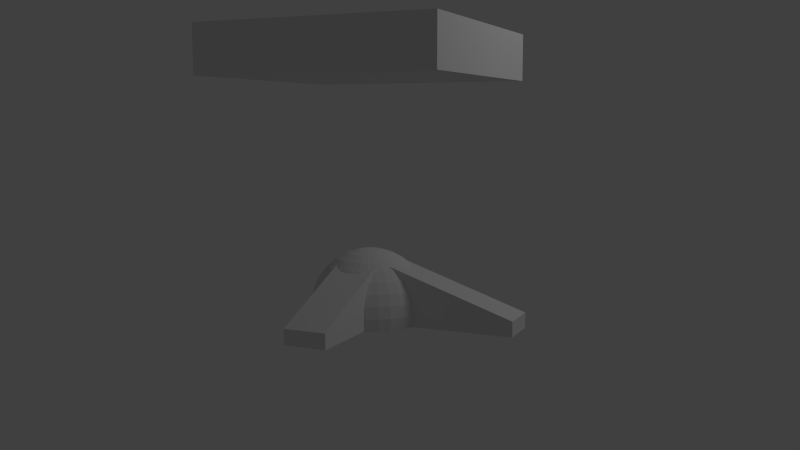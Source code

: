# Source: officeChair.blend  (saved by Blender 2.64.0; exported with 4.5.12 LTS)
import bpy
from mathutils import Matrix  # noqa: F401  (used for matrix-valued properties, if any)

bpy.ops.wm.read_factory_settings(use_empty=True)
scene = bpy.context.scene
scene.name = 'Scene'

# ---- collections
col_collection_1 = bpy.data.collections.new('Collection 1'); scene.collection.children.link(col_collection_1)

# ---- world
world_world = bpy.data.worlds.new('World'); scene.world = world_world
world_world.color = (0.05088, 0.05088, 0.05088)
world_world.use_sun_shadow = False
world_world.sun_shadow_jitter_overblur = 0.0
world_world.cycles.sampling_method = 'MANUAL'
world_world.cycles.sample_map_resolution = 256

# ---- cameras
cam_camera = bpy.data.cameras.new('Camera')
cam_camera.clip_end = 100.0
cam_camera.lens = 35.0
cam_camera.sensor_width = 32.0
cam_camera.sensor_height = 18.0
cam_camera.ortho_scale = 7.314
cam_camera.dof.focus_distance = 0.0
cam_camera.dof.aperture_fstop = 128.0

# ---- lights
light_lamp = bpy.data.lights.new('Lamp', 'POINT')
light_lamp.transmission_factor = 0.0
light_lamp.cutoff_distance = 30.0
light_lamp.energy = 100.0
light_lamp.shadow_buffer_clip_start = 1.001
light_lamp.shadow_soft_size = 1.0
light_lamp.shadow_maximum_resolution = 0.006
light_lamp.use_absolute_resolution = True
light_lamp.cycles.use_multiple_importance_sampling = False

# ---- meshes
me_cube_003 = bpy.data.meshes.new('Cube.003')
me_cube_003.from_pydata([(-0.49, -0.175, 0.006334), (-0.49, 0.175, 0.006334), (0.39, 0.175, 0.006334), (0.39, -0.175, 0.006334), (-0.49, -0.175, 0.5063), (-0.49, 0.175, 0.5063), (0.39, 0.175, 0.1317), (0.39, -0.175, 0.1317)], [], [(4, 5, 1, 0), (5, 6, 2, 1), (6, 7, 3, 2), (7, 4, 0, 3), (0, 1, 2, 3), (7, 6, 5, 4)])
me_cube_003.use_remesh_preserve_volume = False
me_cube_003.use_remesh_preserve_attributes = False
me_cube_003.use_mirror_vertex_groups = False
me_cube_003.update()
me_cube_002 = bpy.data.meshes.new('Cube.002')
me_cube_002.from_pydata([(-0.49, -0.175, 0.006334), (-0.49, 0.175, 0.006334), (0.39, 0.175, 0.006334), (0.39, -0.175, 0.006334), (-0.49, -0.175, 0.5063), (-0.49, 0.175, 0.5063), (0.39, 0.175, 0.1317), (0.39, -0.175, 0.1317)], [], [(4, 5, 1, 0), (5, 6, 2, 1), (6, 7, 3, 2), (7, 4, 0, 3), (0, 1, 2, 3), (7, 6, 5, 4)])
me_cube_002.use_remesh_preserve_volume = False
me_cube_002.use_remesh_preserve_attributes = False
me_cube_002.use_mirror_vertex_groups = False
me_cube_002.update()
me_sphere = bpy.data.meshes.new('Sphere')
me_sphere.from_pydata([(-0.09755, 5.628e-08, 0.4904), (-0.1913, 5.628e-08, 0.4619), (-0.2778, 5.628e-08, 0.4157), (-0.3536, 5.628e-08, 0.3536), (-0.4157, 5.628e-08, 0.2778), (-0.4619, 5.628e-08, 0.1913), (-0.4904, 5.628e-08, 0.09755), (-0.5, 5.628e-08, 3.744e-08), (-0.4904, 5.628e-08, -0.09755), (-0.09567, 0.01903, 0.4904), (-0.1877, 0.03733, 0.4619), (-0.2724, 0.05419, 0.4157), (-0.3468, 0.06897, 0.3536), (-0.4077, 0.08111, 0.2778), (-0.4531, 0.09012, 0.1913), (-0.481, 0.09567, 0.09755), (-0.4904, 0.09755, 5.93e-08), (-0.481, 0.09567, -0.09755), (-0.09012, 0.03733, 0.4904), (-0.1768, 0.07322, 0.4619), (-0.2566, 0.1063, 0.4157), (-0.3266, 0.1353, 0.3536), (-0.3841, 0.1591, 0.2778), (-0.4268, 0.1768, 0.1913), (-0.4531, 0.1877, 0.09755), (-0.4619, 0.1913, 5.93e-08), (-0.4531, 0.1877, -0.09755), (-0.08111, 0.05419, 0.4904), (-0.1591, 0.1063, 0.4619), (-0.231, 0.1543, 0.4157), (-0.294, 0.1964, 0.3536), (-0.3457, 0.231, 0.2778), (-0.3841, 0.2566, 0.1913), (-0.4077, 0.2724, 0.09755), (-0.4157, 0.2778, 5.93e-08), (-0.4077, 0.2724, -0.09755), (-0.06897, 0.06898, 0.4904), (-0.1353, 0.1353, 0.4619), (-0.1964, 0.1964, 0.4157), (-0.25, 0.25, 0.3536), (-0.294, 0.294, 0.2778), (-0.3266, 0.3266, 0.1913), (-0.3468, 0.3468, 0.09755), (-0.3536, 0.3536, 5.93e-08), (-0.3468, 0.3468, -0.09755), (-0.05419, 0.08111, 0.4904), (-0.1063, 0.1591, 0.4619), (-0.1543, 0.231, 0.4157), (-0.1964, 0.294, 0.3536), (-0.231, 0.3457, 0.2778), (-0.2566, 0.3841, 0.1913), (-0.2724, 0.4077, 0.09755), (-0.2778, 0.4157, 5.93e-08), (-0.2724, 0.4077, -0.09755), (-0.03733, 0.09012, 0.4904), (-0.07322, 0.1768, 0.4619), (-0.1063, 0.2566, 0.4157), (-0.1353, 0.3266, 0.3536), (-0.1591, 0.3841, 0.2778), (-0.1768, 0.4268, 0.1913), (-0.1877, 0.4531, 0.09755), (-0.1913, 0.4619, 5.93e-08), (-0.1877, 0.4531, -0.09755), (-0.01903, 0.09567, 0.4904), (-0.03733, 0.1877, 0.4619), (-0.05419, 0.2724, 0.4157), (-0.06897, 0.3468, 0.3536), (-0.08111, 0.4077, 0.2778), (-0.09012, 0.4531, 0.1913), (-0.09567, 0.481, 0.09755), (-0.09754, 0.4904, 5.93e-08), (-0.09567, 0.481, -0.09755), (2.602e-07, 0.09755, 0.4904), (2.785e-07, 0.1913, 0.4619), (2.967e-07, 0.2778, 0.4157), (2.725e-07, 0.3536, 0.3536), (3.007e-07, 0.4157, 0.2778), (2.764e-07, 0.4619, 0.1913), (3.079e-07, 0.4904, 0.09755), (2.938e-07, 0.5, 5.93e-08), (2.786e-07, 0.4904, -0.09755), (0.01903, 0.09567, 0.4904), (0.03733, 0.1877, 0.4619), (0.05419, 0.2724, 0.4157), (0.06898, 0.3468, 0.3536), (0.08111, 0.4077, 0.2778), (0.09012, 0.4531, 0.1913), (0.09567, 0.481, 0.09755), (0.09755, 0.4904, 5.93e-08), (0.09567, 0.481, -0.09755), (0.03733, 0.09012, 0.4904), (0.07322, 0.1768, 0.4619), (0.1063, 0.2566, 0.4157), (0.1353, 0.3266, 0.3536), (0.1591, 0.3841, 0.2778), (0.1768, 0.4268, 0.1913), (0.1877, 0.4531, 0.09755), (0.1913, 0.4619, 5.93e-08), (0.1877, 0.4531, -0.09755), (0.05419, 0.08111, 0.4904), (0.1063, 0.1591, 0.4619), (0.1543, 0.231, 0.4157), (0.1964, 0.294, 0.3536), (0.231, 0.3457, 0.2778), (0.2566, 0.3841, 0.1913), (0.2724, 0.4077, 0.09755), (0.2778, 0.4157, 5.93e-08), (0.2724, 0.4077, -0.09755), (0.06898, 0.06897, 0.4904), (0.1353, 0.1353, 0.4619), (0.1964, 0.1964, 0.4157), (0.25, 0.25, 0.3536), (0.294, 0.294, 0.2778), (0.3266, 0.3266, 0.1913), (0.3468, 0.3468, 0.09755), (0.3536, 0.3536, 5.93e-08), (0.3468, 0.3468, -0.09755), (0.08111, 0.05419, 0.4904), (0.1591, 0.1063, 0.4619), (0.231, 0.1543, 0.4157), (0.294, 0.1964, 0.3536), (0.3457, 0.231, 0.2778), (0.3841, 0.2566, 0.1913), (0.4077, 0.2724, 0.09755), (0.4157, 0.2778, 5.93e-08), (0.4077, 0.2724, -0.09755), (0.09012, 0.03733, 0.4904), (0.1768, 0.07322, 0.4619), (0.2566, 0.1063, 0.4157), (0.3266, 0.1353, 0.3536), (0.3841, 0.1591, 0.2778), (0.4268, 0.1768, 0.1913), (0.4531, 0.1877, 0.09755), (0.4619, 0.1913, 5.93e-08), (0.4531, 0.1877, -0.09755), (0.09567, 0.01903, 0.4904), (0.1877, 0.03733, 0.4619), (0.2724, 0.05419, 0.4157), (0.3468, 0.06897, 0.3536), (0.4077, 0.08111, 0.2778), (0.4531, 0.09012, 0.1913), (0.481, 0.09567, 0.09755), (0.4904, 0.09755, 5.93e-08), (0.481, 0.09567, -0.09755), (0.09755, 4.722e-08, 0.4904), (0.1913, 2.044e-08, 0.4619), (0.2778, -1.475e-09, 0.4157), (0.3536, 4.443e-09, 0.3536), (0.4157, -1.645e-08, 0.2778), (0.4619, 2.396e-08, 0.1913), (0.4904, -1.046e-08, 0.09755), (0.5, -3.675e-09, 5.93e-08), (0.4904, -1.618e-10, -0.09755), (0.09567, -0.01903, 0.4904), (0.1877, -0.03733, 0.4619), (0.2724, -0.05419, 0.4157), (0.3468, -0.06897, 0.3536), (0.4077, -0.08111, 0.2778), (0.4531, -0.09012, 0.1913), (0.481, -0.09567, 0.09755), (0.4904, -0.09755, 5.93e-08), (0.481, -0.09567, -0.09755), (0.09012, -0.03733, 0.4904), (0.1768, -0.07322, 0.4619), (0.2566, -0.1063, 0.4157), (0.3266, -0.1353, 0.3536), (0.3841, -0.1591, 0.2778), (0.4268, -0.1768, 0.1913), (0.4531, -0.1877, 0.09755), (0.4619, -0.1913, 5.93e-08), (0.4531, -0.1877, -0.09755), (0.08111, -0.05419, 0.4904), (0.1591, -0.1063, 0.4619), (0.231, -0.1543, 0.4157), (0.294, -0.1964, 0.3536), (0.3457, -0.231, 0.2778), (0.3841, -0.2566, 0.1913), (0.4077, -0.2724, 0.09755), (0.4157, -0.2778, 5.93e-08), (0.4077, -0.2724, -0.09755), (0.06898, -0.06897, 0.4904), (0.1353, -0.1353, 0.4619), (0.1964, -0.1964, 0.4157), (0.25, -0.25, 0.3536), (0.294, -0.294, 0.2778), (0.3266, -0.3266, 0.1913), (0.3468, -0.3468, 0.09755), (0.3536, -0.3536, 5.93e-08), (0.3468, -0.3468, -0.09755), (0.05419, -0.08111, 0.4904), (0.1063, -0.1591, 0.4619), (0.1543, -0.231, 0.4157), (0.1964, -0.294, 0.3536), (0.231, -0.3457, 0.2778), (0.2566, -0.3841, 0.1913), (0.2724, -0.4077, 0.09755), (0.2778, -0.4157, 5.93e-08), (0.2724, -0.4077, -0.09755), (0.03733, -0.09012, 0.4904), (0.07322, -0.1768, 0.4619), (0.1063, -0.2566, 0.4157), (0.1353, -0.3266, 0.3536), (0.1591, -0.3841, 0.2778), (0.1768, -0.4268, 0.1913), (0.1877, -0.4531, 0.09755), (0.1913, -0.4619, 5.93e-08), (0.1877, -0.4531, -0.09755), (0.01903, -0.09567, 0.4904), (0.03733, -0.1877, 0.4619), (0.05419, -0.2724, 0.4157), (0.06898, -0.3468, 0.3536), (0.08111, -0.4077, 0.2778), (0.09012, -0.4531, 0.1913), (0.09567, -0.481, 0.09755), (0.09755, -0.4904, 5.93e-08), (0.09567, -0.481, -0.09755), (2.402e-07, -0.09755, 0.4904), (1.996e-07, -0.1913, 0.4619), (1.754e-07, -0.2778, 0.4157), (1.865e-07, -0.3536, 0.3536), (1.656e-07, -0.4157, 0.2778), (1.679e-07, -0.4619, 0.1913), (1.92e-07, -0.4904, 0.09755), (1.491e-07, -0.5, 5.93e-08), (1.35e-07, -0.4904, -0.09755), (-0.01903, -0.09567, 0.4904), (-0.03733, -0.1877, 0.4619), (-0.05419, -0.2724, 0.4157), (-0.06897, -0.3468, 0.3536), (-0.08111, -0.4077, 0.2778), (-0.09012, -0.4531, 0.1913), (-0.09567, -0.481, 0.09755), (-0.09754, -0.4904, 5.93e-08), (-0.09567, -0.481, -0.09755), (-0.03733, -0.09012, 0.4904), (-0.07322, -0.1768, 0.4619), (-0.1063, -0.2566, 0.4157), (-0.1353, -0.3266, 0.3536), (-0.1591, -0.3841, 0.2778), (-0.1768, -0.4268, 0.1913), (-0.1877, -0.4531, 0.09755), (-0.1913, -0.4619, 5.93e-08), (-0.1877, -0.4531, -0.09755), (-0.05419, -0.08111, 0.4904), (-0.1063, -0.1591, 0.4619), (-0.1543, -0.231, 0.4157), (-0.1964, -0.294, 0.3536), (-0.231, -0.3457, 0.2778), (-0.2566, -0.3841, 0.1913), (-0.2724, -0.4077, 0.09755), (-0.2778, -0.4157, 5.93e-08), (-0.2724, -0.4077, -0.09755), (-0.06897, -0.06897, 0.4904), (-0.1353, -0.1353, 0.4619), (-0.1964, -0.1964, 0.4157), (-0.25, -0.25, 0.3536), (-0.294, -0.294, 0.2778), (-0.3266, -0.3266, 0.1913), (-0.3468, -0.3468, 0.09755), (-0.3536, -0.3536, 5.93e-08), (-0.3468, -0.3468, -0.09755), (-0.08111, -0.05419, 0.4904), (-0.1591, -0.1063, 0.4619), (-0.231, -0.1543, 0.4157), (-0.294, -0.1964, 0.3536), (-0.3457, -0.231, 0.2778), (-0.3841, -0.2566, 0.1913), (-0.4077, -0.2724, 0.09755), (-0.4157, -0.2778, 5.93e-08), (-0.4077, -0.2724, -0.09755), (1.054e-07, -6.07e-09, 0.5), (-0.09012, -0.03733, 0.4904), (-0.1768, -0.07322, 0.4619), (-0.2566, -0.1063, 0.4157), (-0.3266, -0.1353, 0.3536), (-0.3841, -0.1591, 0.2778), (-0.4268, -0.1768, 0.1913), (-0.4531, -0.1877, 0.09755), (-0.4619, -0.1913, 5.93e-08), (-0.4531, -0.1877, -0.09755), (-0.09567, -0.01903, 0.4904), (-0.1877, -0.03733, 0.4619), (-0.2724, -0.05419, 0.4157), (-0.3468, -0.06897, 0.3536), (-0.4077, -0.08111, 0.2778), (-0.4531, -0.09012, 0.1913), (-0.481, -0.09567, 0.09755), (-0.4904, -0.09754, 5.93e-08), (-0.481, -0.09567, -0.09755)], [], [(9, 10, 1, 0), (15, 16, 7, 6), (10, 11, 2, 1), (16, 17, 8, 7), (11, 12, 3, 2), (12, 13, 4, 3), (13, 14, 5, 4), (14, 15, 6, 5), (23, 24, 15, 14), (18, 19, 10, 9), (24, 25, 16, 15), (19, 20, 11, 10), (25, 26, 17, 16), (20, 21, 12, 11), (21, 22, 13, 12), (22, 23, 14, 13), (31, 32, 23, 22), (32, 33, 24, 23), (27, 28, 19, 18), (33, 34, 25, 24), (28, 29, 20, 19), (34, 35, 26, 25), (29, 30, 21, 20), (30, 31, 22, 21), (39, 40, 31, 30), (40, 41, 32, 31), (41, 42, 33, 32), (36, 37, 28, 27), (42, 43, 34, 33), (37, 38, 29, 28), (43, 44, 35, 34), (38, 39, 30, 29), (52, 53, 44, 43), (47, 48, 39, 38), (48, 49, 40, 39), (49, 50, 41, 40), (50, 51, 42, 41), (45, 46, 37, 36), (51, 52, 43, 42), (46, 47, 38, 37), (54, 55, 46, 45), (60, 61, 52, 51), (55, 56, 47, 46), (61, 62, 53, 52), (56, 57, 48, 47), (57, 58, 49, 48), (58, 59, 50, 49), (59, 60, 51, 50), (67, 68, 59, 58), (68, 69, 60, 59), (63, 64, 55, 54), (69, 70, 61, 60), (64, 65, 56, 55), (70, 71, 62, 61), (65, 66, 57, 56), (66, 67, 58, 57), (75, 76, 67, 66), (76, 77, 68, 67), (77, 78, 69, 68), (72, 73, 64, 63), (78, 79, 70, 69), (73, 74, 65, 64), (79, 80, 71, 70), (74, 75, 66, 65), (88, 89, 80, 79), (83, 84, 75, 74), (84, 85, 76, 75), (85, 86, 77, 76), (86, 87, 78, 77), (81, 82, 73, 72), (87, 88, 79, 78), (82, 83, 74, 73), (90, 91, 82, 81), (96, 97, 88, 87), (91, 92, 83, 82), (97, 98, 89, 88), (92, 93, 84, 83), (93, 94, 85, 84), (94, 95, 86, 85), (95, 96, 87, 86), (103, 104, 95, 94), (104, 105, 96, 95), (99, 100, 91, 90), (105, 106, 97, 96), (100, 101, 92, 91), (106, 107, 98, 97), (101, 102, 93, 92), (102, 103, 94, 93), (111, 112, 103, 102), (112, 113, 104, 103), (113, 114, 105, 104), (108, 109, 100, 99), (114, 115, 106, 105), (109, 110, 101, 100), (115, 116, 107, 106), (110, 111, 102, 101), (124, 125, 116, 115), (119, 120, 111, 110), (120, 121, 112, 111), (121, 122, 113, 112), (122, 123, 114, 113), (117, 118, 109, 108), (123, 124, 115, 114), (118, 119, 110, 109), (132, 133, 124, 123), (127, 128, 119, 118), (133, 134, 125, 124), (128, 129, 120, 119), (129, 130, 121, 120), (130, 131, 122, 121), (131, 132, 123, 122), (126, 127, 118, 117), (140, 141, 132, 131), (135, 136, 127, 126), (141, 142, 133, 132), (136, 137, 128, 127), (142, 143, 134, 133), (137, 138, 129, 128), (138, 139, 130, 129), (139, 140, 131, 130), (147, 148, 139, 138), (148, 149, 140, 139), (149, 150, 141, 140), (144, 145, 136, 135), (150, 151, 142, 141), (145, 146, 137, 136), (151, 152, 143, 142), (146, 147, 138, 137), (160, 161, 152, 151), (155, 156, 147, 146), (156, 157, 148, 147), (157, 158, 149, 148), (158, 159, 150, 149), (153, 154, 145, 144), (159, 160, 151, 150), (154, 155, 146, 145), (168, 169, 160, 159), (163, 164, 155, 154), (169, 170, 161, 160), (164, 165, 156, 155), (165, 166, 157, 156), (166, 167, 158, 157), (167, 168, 159, 158), (162, 163, 154, 153), (176, 177, 168, 167), (171, 172, 163, 162), (177, 178, 169, 168), (172, 173, 164, 163), (178, 179, 170, 169), (173, 174, 165, 164), (174, 175, 166, 165), (175, 176, 167, 166), (183, 184, 175, 174), (184, 185, 176, 175), (185, 186, 177, 176), (180, 181, 172, 171), (186, 187, 178, 177), (181, 182, 173, 172), (187, 188, 179, 178), (182, 183, 174, 173), (196, 197, 188, 187), (191, 192, 183, 182), (192, 193, 184, 183), (193, 194, 185, 184), (194, 195, 186, 185), (189, 190, 181, 180), (195, 196, 187, 186), (190, 191, 182, 181), (204, 205, 196, 195), (199, 200, 191, 190), (205, 206, 197, 196), (200, 201, 192, 191), (201, 202, 193, 192), (202, 203, 194, 193), (203, 204, 195, 194), (198, 199, 190, 189), (212, 213, 204, 203), (207, 208, 199, 198), (213, 214, 205, 204), (208, 209, 200, 199), (214, 215, 206, 205), (209, 210, 201, 200), (210, 211, 202, 201), (211, 212, 203, 202), (220, 221, 212, 211), (221, 222, 213, 212), (216, 217, 208, 207), (222, 223, 214, 213), (217, 218, 209, 208), (223, 224, 215, 214), (218, 219, 210, 209), (219, 220, 211, 210), (227, 228, 219, 218), (228, 229, 220, 219), (229, 230, 221, 220), (230, 231, 222, 221), (225, 226, 217, 216), (231, 232, 223, 222), (226, 227, 218, 217), (232, 233, 224, 223), (240, 241, 232, 231), (235, 236, 227, 226), (241, 242, 233, 232), (236, 237, 228, 227), (237, 238, 229, 228), (238, 239, 230, 229), (239, 240, 231, 230), (234, 235, 226, 225), (248, 249, 240, 239), (243, 244, 235, 234), (249, 250, 241, 240), (244, 245, 236, 235), (250, 251, 242, 241), (245, 246, 237, 236), (246, 247, 238, 237), (247, 248, 239, 238), (256, 257, 248, 247), (257, 258, 249, 248), (252, 253, 244, 243), (258, 259, 250, 249), (253, 254, 245, 244), (259, 260, 251, 250), (254, 255, 246, 245), (255, 256, 247, 246), (263, 264, 255, 254), (264, 265, 256, 255), (265, 266, 257, 256), (266, 267, 258, 257), (261, 262, 253, 252), (267, 268, 259, 258), (262, 263, 254, 253), (268, 269, 260, 259), (277, 278, 268, 267), (272, 273, 263, 262), (278, 279, 269, 268), (273, 274, 264, 263), (274, 275, 265, 264), (275, 276, 266, 265), (276, 277, 267, 266), (271, 272, 262, 261), (285, 286, 277, 276), (280, 281, 272, 271), (286, 287, 278, 277), (281, 282, 273, 272), (287, 288, 279, 278), (282, 283, 274, 273), (283, 284, 275, 274), (284, 285, 276, 275), (270, 9, 0), (270, 18, 9), (270, 27, 18), (270, 36, 27), (270, 45, 36), (270, 54, 45), (270, 63, 54), (270, 72, 63), (270, 81, 72), (270, 90, 81), (270, 99, 90), (270, 108, 99), (270, 117, 108), (270, 126, 117), (270, 135, 126), (270, 144, 135), (270, 153, 144), (270, 162, 153), (270, 171, 162), (270, 180, 171), (270, 189, 180), (270, 198, 189), (270, 207, 198), (270, 216, 207), (270, 225, 216), (270, 234, 225), (270, 243, 234), (270, 252, 243), (270, 261, 252), (270, 271, 261), (270, 280, 271), (4, 5, 285, 284), (270, 0, 280), (5, 6, 286, 285), (0, 1, 281, 280), (6, 7, 287, 286), (1, 2, 282, 281), (7, 8, 288, 287), (2, 3, 283, 282), (3, 4, 284, 283)])
me_sphere.use_remesh_preserve_volume = False
me_sphere.use_remesh_preserve_attributes = False
me_sphere.use_mirror_vertex_groups = False
me_sphere.update()
me_cube_001 = bpy.data.meshes.new('Cube.001')
me_cube_001.from_pydata([(-1.0, -1.0, -0.2), (-1.0, 1.0, -0.2), (1.0, 1.0, -0.2), (1.0, -1.0, -0.2), (-1.0, -1.0, 0.2), (-1.0, 1.0, 0.2), (1.0, 1.0, 0.2), (1.0, -1.0, 0.2)], [], [(4, 5, 1, 0), (5, 6, 2, 1), (6, 7, 3, 2), (7, 4, 0, 3), (0, 1, 2, 3), (7, 6, 5, 4)])
me_cube_001.use_remesh_preserve_volume = False
me_cube_001.use_remesh_preserve_attributes = False
me_cube_001.use_mirror_vertex_groups = False
me_cube_001.update()
me_cube = bpy.data.meshes.new('Cube')
me_cube.from_pydata([(-0.6, -0.175, 0.006334), (-0.6, 0.175, 0.006334), (0.5, 0.175, 0.006334), (0.5, -0.175, 0.006334), (-0.6, -0.175, 0.5063), (-0.6, 0.175, 0.5063), (0.5, 0.175, 0.1317), (0.5, -0.175, 0.1317)], [], [(4, 5, 1, 0), (5, 6, 2, 1), (6, 7, 3, 2), (7, 4, 0, 3), (0, 1, 2, 3), (7, 6, 5, 4)])
me_cube.use_remesh_preserve_volume = False
me_cube.use_remesh_preserve_attributes = False
me_cube.use_mirror_vertex_groups = False
me_cube.update()

# ---- objects
ob_cube_003 = bpy.data.objects.new('Cube.003', me_cube_003)
ob_cube_002 = bpy.data.objects.new('Cube.002', me_cube_002)
ob_sphere = bpy.data.objects.new('Sphere', me_sphere)
ob_cube_001 = bpy.data.objects.new('Cube.001', me_cube_001)
ob_cube = bpy.data.objects.new('Cube', me_cube)
ob_lamp = bpy.data.objects.new('Lamp', light_lamp)
ob_camera = bpy.data.objects.new('Camera', cam_camera)

# ---- transforms, parenting, visibility, modifiers, constraints
ob_cube_003.location = (-5.96e-08, -0.7, 1.5)
ob_cube_003.rotation_euler = (0.0, -0.0, -1.571)
ob_cube_003.lineart.crease_threshold = 0.0
ob_cube_002.location = (-5.96e-08, 0.7, 1.5)
ob_cube_002.rotation_euler = (0.0, -0.0, 1.571)
ob_cube_002.lineart.crease_threshold = 0.0
ob_sphere.location = (0.0, 0.0, 1.6)
ob_sphere.lineart.crease_threshold = 0.0
ob_cube_001.location = (0.0, 0.0, 3.7)
ob_cube_001.lineart.crease_threshold = 0.0
ob_cube.location = (0.8, 0.0, 1.5)
ob_cube.lineart.crease_threshold = 0.0
ob_lamp.location = (4.0, 1.0, 6.0)
ob_lamp.rotation_euler = (0.6503, 0.05522, 1.866)
ob_lamp.lock_rotations_4d = False
ob_lamp.empty_display_type = 'ARROWS'
ob_lamp.color = (0.0, 0.0, 0.0, 0.0)
ob_lamp.lineart.crease_threshold = 0.0
ob_camera.location = (3.213, -6.507, 3.18)
ob_camera.rotation_euler = (1.449, -5.397e-06, 0.4239)
ob_camera.scale = (1.0, 1.0, 1.0)
ob_camera.lock_rotations_4d = False
ob_camera.empty_display_type = 'ARROWS'
ob_camera.color = (0.0, 0.0, 0.0, 0.0)
ob_camera.display_type = 'WIRE'
ob_camera.lineart.crease_threshold = 0.0

# ---- collection membership
col_collection_1.objects.link(ob_cube_003)
col_collection_1.objects.link(ob_cube_002)
col_collection_1.objects.link(ob_sphere)
col_collection_1.objects.link(ob_cube_001)
col_collection_1.objects.link(ob_cube)
col_collection_1.objects.link(ob_lamp)
col_collection_1.objects.link(ob_camera)

# ---- scene / render settings (as saved in the file)
scene.camera = ob_camera
scene.frame_start = 1; scene.frame_end = 250; scene.frame_set(0)
scene.render.engine = 'BLENDER_EEVEE_NEXT'
scene.render.image_settings.color_mode = 'RGB'
scene.render.image_settings.compression = 90
scene.render.resolution_percentage = 50
scene.render.dither_intensity = 0.0
scene.render.border_max_x = 0.0
scene.render.border_max_y = 0.0304
scene.render.bake_margin = 2
scene.render.bake_bias = 0.0
scene.cycles.use_denoising = False
scene.cycles.samples = 10
scene.cycles.sampling_pattern = 'TABULATED_SOBOL'
scene.cycles.light_sampling_threshold = 0.0
scene.cycles.use_adaptive_sampling = False
scene.cycles.use_light_tree = False
scene.cycles.blur_glossy = 0.0
scene.cycles.volume_bounces = 1
scene.cycles.pixel_filter_type = 'GAUSSIAN'
scene.cycles.sample_clamp_indirect = 0.0
scene.view_settings.view_transform = 'Standard'
bpy.context.view_layer.update()
